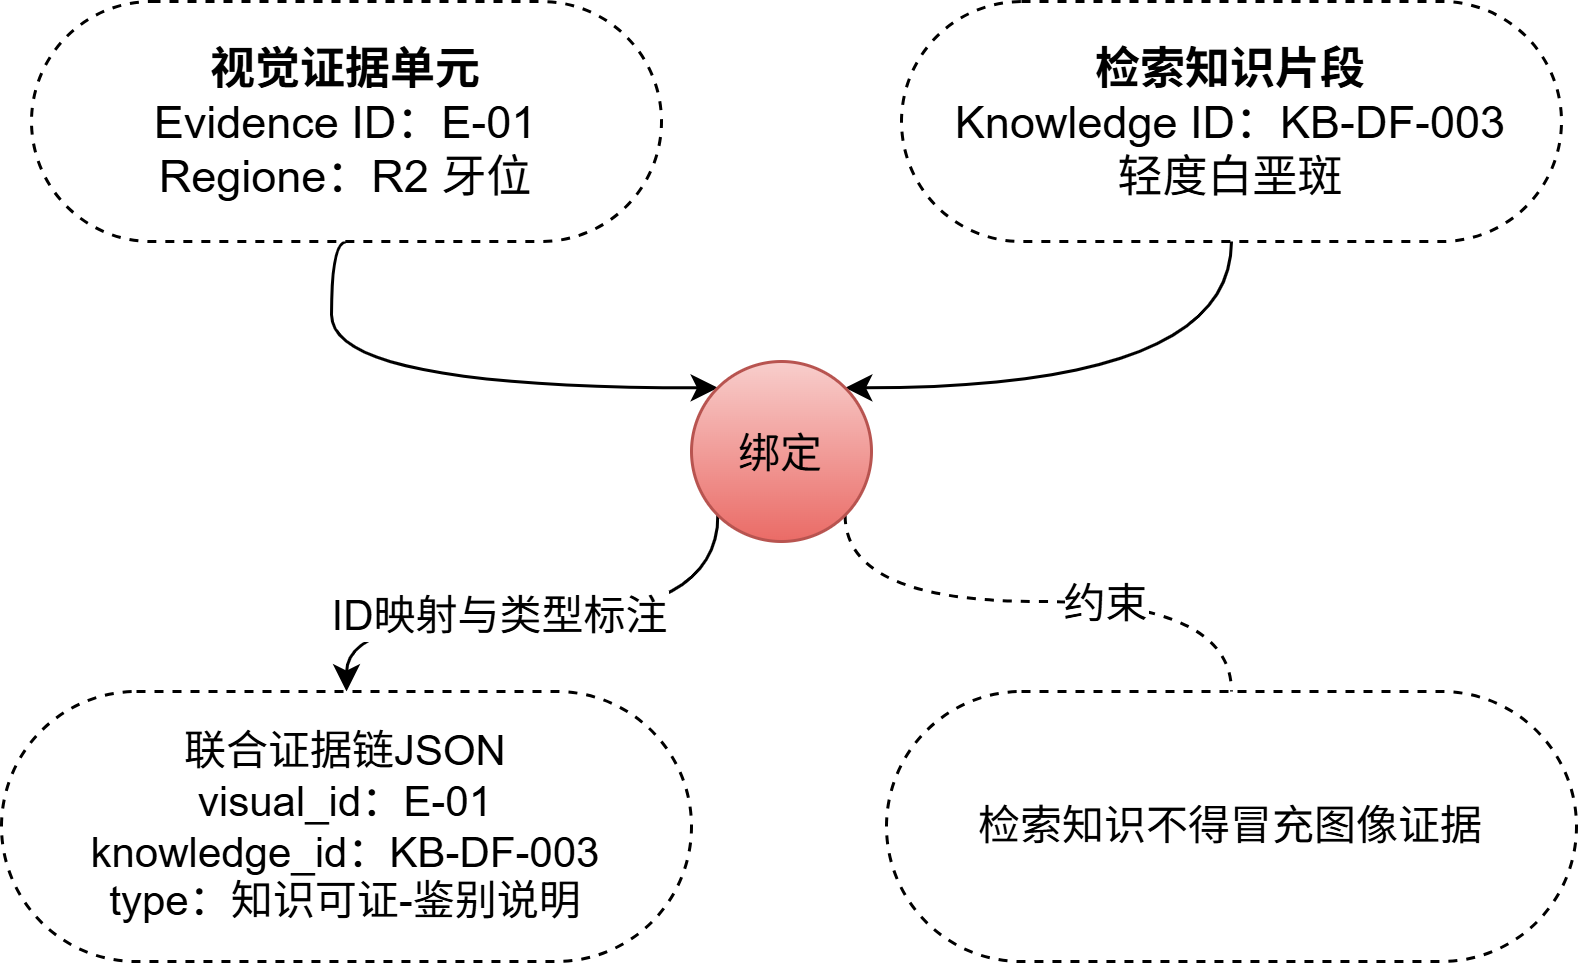

The diagram above was exported from draw.io. Its source (the exported page's mxGraphModel, read from the mxfile embedded in the PNG):
<mxGraphModel dx="1398" dy="833" grid="1" gridSize="10" guides="1" tooltips="1" connect="1" arrows="1" fold="1" page="1" pageScale="1" pageWidth="827" pageHeight="1169" math="0" shadow="0">
  <root>
    <mxCell id="0" />
    <mxCell id="1" parent="0" />
    <mxCell id="CoUmj4d9TPnt5MkCS-Sv-7" edge="1" parent="1" source="CoUmj4d9TPnt5MkCS-Sv-1" style="edgeStyle=orthogonalEdgeStyle;curved=1;rounded=0;orthogonalLoop=1;jettySize=auto;html=1;exitX=0.5;exitY=1;exitDx=0;exitDy=0;entryX=0;entryY=0;entryDx=0;entryDy=0;" target="CoUmj4d9TPnt5MkCS-Sv-3">
      <mxGeometry relative="1" as="geometry">
        <Array as="points">
          <mxPoint x="180" y="208.76999999999998" />
        </Array>
      </mxGeometry>
    </mxCell>
    <mxCell id="CoUmj4d9TPnt5MkCS-Sv-1" parent="1" style="rounded=1;whiteSpace=wrap;html=1;arcSize=50;fontSize=15;dashed=1;" value="&lt;b&gt;视觉证据单元&lt;/b&gt;&lt;br&gt;Evidence ID：E-01&lt;br&gt;Regione：R2 牙位" vertex="1">
      <mxGeometry height="80" width="210" x="80" y="80" as="geometry" />
    </mxCell>
    <mxCell id="CoUmj4d9TPnt5MkCS-Sv-8" edge="1" parent="1" source="CoUmj4d9TPnt5MkCS-Sv-2" style="edgeStyle=orthogonalEdgeStyle;curved=1;rounded=0;orthogonalLoop=1;jettySize=auto;html=1;exitX=0.5;exitY=1;exitDx=0;exitDy=0;entryX=1;entryY=0;entryDx=0;entryDy=0;" target="CoUmj4d9TPnt5MkCS-Sv-3">
      <mxGeometry relative="1" as="geometry">
        <Array as="points">
          <mxPoint x="480" y="208.76999999999998" />
        </Array>
      </mxGeometry>
    </mxCell>
    <mxCell id="CoUmj4d9TPnt5MkCS-Sv-2" parent="1" style="rounded=1;whiteSpace=wrap;html=1;arcSize=50;fontSize=15;dashed=1;" value="&lt;b&gt;检索知识片段&lt;/b&gt;&lt;br&gt;Knowledge ID：KB-DF-003&lt;br&gt;轻度白垩斑" vertex="1">
      <mxGeometry height="80" width="220" x="370" y="80" as="geometry" />
    </mxCell>
    <mxCell id="CoUmj4d9TPnt5MkCS-Sv-9" edge="1" parent="1" source="CoUmj4d9TPnt5MkCS-Sv-3" style="edgeStyle=orthogonalEdgeStyle;curved=1;rounded=0;orthogonalLoop=1;jettySize=auto;html=1;exitX=0;exitY=1;exitDx=0;exitDy=0;entryX=0.5;entryY=0;entryDx=0;entryDy=0;" target="CoUmj4d9TPnt5MkCS-Sv-4">
      <mxGeometry relative="1" as="geometry" />
    </mxCell>
    <mxCell id="CoUmj4d9TPnt5MkCS-Sv-11" connectable="0" parent="CoUmj4d9TPnt5MkCS-Sv-9" style="edgeLabel;html=1;align=center;verticalAlign=middle;resizable=0;points=[];fontSize=14;" value="ID映射与类型标注" vertex="1">
      <mxGeometry relative="1" x="0.1771" y="-1" as="geometry">
        <mxPoint as="offset" />
      </mxGeometry>
    </mxCell>
    <mxCell id="CoUmj4d9TPnt5MkCS-Sv-10" edge="1" parent="1" source="CoUmj4d9TPnt5MkCS-Sv-3" style="edgeStyle=orthogonalEdgeStyle;curved=1;rounded=0;orthogonalLoop=1;jettySize=auto;html=1;exitX=1;exitY=1;exitDx=0;exitDy=0;entryX=0.5;entryY=0;entryDx=0;entryDy=0;endArrow=none;endFill=0;dashed=1;" target="CoUmj4d9TPnt5MkCS-Sv-5">
      <mxGeometry relative="1" as="geometry">
        <Array as="points">
          <mxPoint x="351.2" y="280" />
          <mxPoint x="480" y="280" />
        </Array>
      </mxGeometry>
    </mxCell>
    <mxCell id="wOSmi2qWF-G5XKn3uHP8-1" connectable="0" parent="CoUmj4d9TPnt5MkCS-Sv-10" style="edgeLabel;html=1;align=center;verticalAlign=middle;resizable=0;points=[];fontSize=14;" value="约束" vertex="1">
      <mxGeometry relative="1" x="0.2217" as="geometry">
        <mxPoint as="offset" />
      </mxGeometry>
    </mxCell>
    <mxCell id="CoUmj4d9TPnt5MkCS-Sv-3" parent="1" style="ellipse;whiteSpace=wrap;html=1;shapeInside=1;aspect=fixed;fontSize=14;fillColor=#f8cecc;gradientColor=#ea6b66;strokeColor=#b85450;" value="绑定" vertex="1">
      <mxGeometry height="60" width="60" x="300" y="200" as="geometry" />
    </mxCell>
    <mxCell id="CoUmj4d9TPnt5MkCS-Sv-4" parent="1" style="rounded=1;whiteSpace=wrap;html=1;fontSize=14;dashed=1;arcSize=50;" value="联合证据链JSON&lt;br&gt;visual_id：E-01&lt;div&gt;knowledge_id：KB-DF-003&lt;br&gt;type：知识可证-鉴别说明&lt;/div&gt;" vertex="1">
      <mxGeometry height="90" width="230" x="70" y="310" as="geometry" />
    </mxCell>
    <mxCell id="CoUmj4d9TPnt5MkCS-Sv-5" parent="1" style="rounded=1;whiteSpace=wrap;html=1;fontSize=14;fillColor=none;dashed=1;arcSize=50;" value="检索知识不得冒充图像证据" vertex="1">
      <mxGeometry height="90" width="230" x="365" y="310" as="geometry" />
    </mxCell>
  </root>
</mxGraphModel>